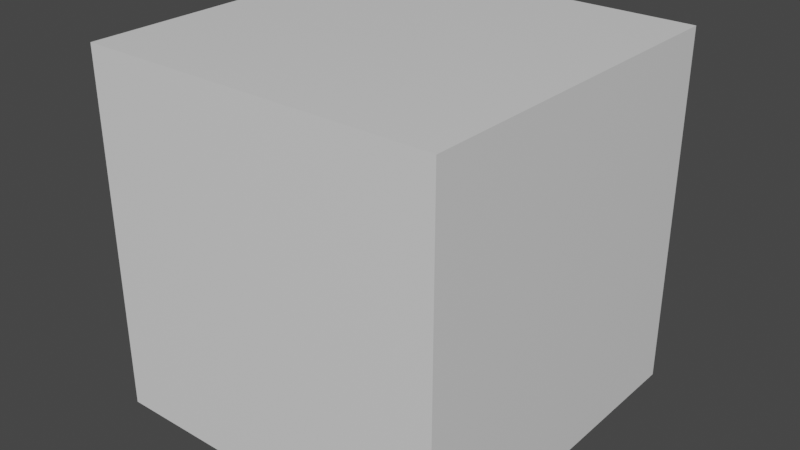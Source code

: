 # Source: particle_test.blend  (saved by Blender 2.93.21; exported with 4.5.12 LTS)
import bpy
from mathutils import Matrix  # noqa: F401  (used for matrix-valued properties, if any)

bpy.ops.wm.read_factory_settings(use_empty=True)
scene = bpy.context.scene
scene.name = 'Scene'

# ---- collections
col_collection = bpy.data.collections.new('Collection'); scene.collection.children.link(col_collection)

# ---- materials (node trees are filled in below, after node groups)
mat_material = bpy.data.materials.new('Material')
mat_material.alpha_threshold = 0.0
mat_material.use_transparent_shadow = False
mat_material.line_color = (0.0, 0.0, 0.0, 1.0)

# ---- material node trees
mat_material.use_nodes = True; mat_material.node_tree.nodes.clear()
_N = mat_material.node_tree.nodes; _L = mat_material.node_tree.links
n0 = _N.new('ShaderNodeOutputMaterial'); n0.name = 'Material Output'; n0.location = (300, 300)
n1 = _N.new('ShaderNodeBsdfPrincipled'); n1.name = 'Principled BSDF'; n1.location = (10, 300)
n1.distribution = 'GGX'
n1.subsurface_method = 'BURLEY'
n1.inputs[2].default_value = 0.4
n1.inputs[3].default_value = 1.45
n1.inputs[27].default_value = (0.0, 0.0, 0.0, 1.0)
n1.inputs[28].default_value = 1.0
_L.new(n1.outputs[0], n0.inputs[0])
n0.is_active_output = True

# ---- world
world_world = bpy.data.worlds.new('World'); scene.world = world_world
world_world.use_nodes = True; world_world.node_tree.nodes.clear()
_N = world_world.node_tree.nodes; _L = world_world.node_tree.links
n0 = _N.new('ShaderNodeOutputWorld'); n0.name = 'World Output'; n0.location = (300, 300)
n1 = _N.new('ShaderNodeBackground'); n1.name = 'Background'; n1.location = (10, 300)
n1.inputs[0].default_value = (0.05088, 0.05088, 0.05088, 1.0)
_L.new(n1.outputs[0], n0.inputs[0])
n0.is_active_output = True
world_world.color = (0.05088, 0.05088, 0.05088)
world_world.use_sun_shadow = False
world_world.sun_shadow_jitter_overblur = 0.0

# ---- meshes
me_cube = bpy.data.meshes.new('Cube')
me_cube.from_pydata([(1.0, 1.0, 1.0), (1.0, 1.0, -1.0), (1.0, -1.0, 1.0), (1.0, -1.0, -1.0), (-1.0, 1.0, 1.0), (-1.0, 1.0, -1.0), (-1.0, -1.0, 1.0), (-1.0, -1.0, -1.0)], [], [(0, 4, 6, 2), (3, 2, 6, 7), (7, 6, 4, 5), (5, 1, 3, 7), (1, 0, 2, 3), (5, 4, 0, 1)])
_uv = me_cube.uv_layers.new(name='UVMap')
_uv.uv.foreach_set('vector', [0.625, 0.5, 0.875, 0.5, 0.875, 0.75, 0.625, 0.75, 0.375, 0.75, 0.625, 0.75, 0.625, 1.0, 0.375, 1.0, 0.375, 0.0, 0.625, 0.0, 0.625, 0.25, 0.375, 0.25, 0.125, 0.5, 0.375, 0.5, 0.375, 0.75, 0.125, 0.75, 0.375, 0.5, 0.625, 0.5, 0.625, 0.75, 0.375, 0.75, 0.375, 0.25, 0.625, 0.25, 0.625, 0.5, 0.375, 0.5])
me_cube.materials.append(mat_material)
me_cube.use_remesh_preserve_volume = False
me_cube.use_remesh_preserve_attributes = False
me_cube.use_mirror_vertex_groups = False
me_cube.update()

# ---- objects
ob_test_object = bpy.data.objects.new('test_object', me_cube)

# ---- transforms, parenting, visibility, modifiers, constraints
ob_test_object.location = (0.0, 0.0, 0.0)
ob_test_object.lock_rotations_4d = False
ob_test_object.empty_display_type = 'ARROWS'
ob_test_object.lineart.crease_threshold = 0.0

# ---- collection membership
col_collection.objects.link(ob_test_object)

# ---- scene / render settings (as saved in the file)
scene.frame_start = 1; scene.frame_end = 250; scene.frame_set(1)
scene.render.engine = 'BLENDER_EEVEE_NEXT'
scene.cycles.use_denoising = False
scene.cycles.samples = 128
scene.cycles.sampling_pattern = 'TABULATED_SOBOL'
scene.cycles.use_adaptive_sampling = False
scene.cycles.use_light_tree = False
scene.view_settings.view_transform = 'Filmic'
bpy.context.view_layer.update()

# ---- added for rendering (the .blend has no active camera and no usable light): camera, sun
cam_auto = bpy.data.cameras.new('AutoCamera')
cam_auto.lens = 50.0
cam_auto.sensor_width = 36.0
cam_auto.clip_end = 1000.0
ob_auto_camera = bpy.data.objects.new('AutoCamera', cam_auto)
scene.collection.objects.link(ob_auto_camera)
ob_auto_camera.location = (3.20507, -3.84609, 2.56406)
ob_auto_camera.rotation_euler = (1.09748, -7.21219e-08, 0.694738)
scene.camera = ob_auto_camera
light_auto_sun = bpy.data.lights.new('AutoSun', 'SUN')
light_auto_sun.energy = 3.0
light_auto_sun.angle = 0.0523599
ob_auto_sun = bpy.data.objects.new('AutoSun', light_auto_sun)
scene.collection.objects.link(ob_auto_sun)
ob_auto_sun.rotation_euler = (0.872665, 0.174533, 0.523599)
bpy.context.view_layer.update()
